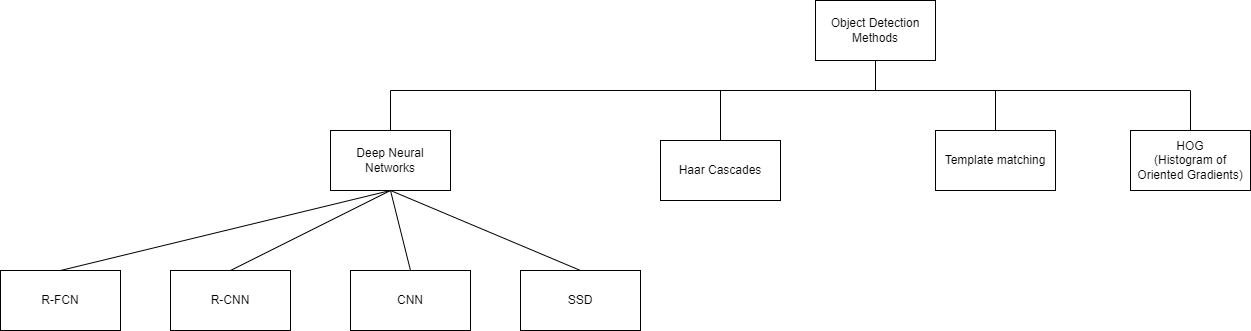

The diagram above was exported from draw.io. Its source (the exported page's mxGraphModel, read from the mxfile embedded in the PNG):
<mxGraphModel dx="1735" dy="621" grid="1" gridSize="10" guides="1" tooltips="1" connect="1" arrows="1" fold="1" page="1" pageScale="1" pageWidth="850" pageHeight="1100" math="0" shadow="0">
  <root>
    <mxCell id="0" />
    <mxCell id="1" parent="0" />
    <mxCell id="XS_hq0F6FrgG_SmOW1fT-3" style="edgeStyle=orthogonalEdgeStyle;rounded=0;orthogonalLoop=1;jettySize=auto;html=1;exitX=0.5;exitY=1;exitDx=0;exitDy=0;entryX=0.5;entryY=0;entryDx=0;entryDy=0;endArrow=none;endFill=0;" edge="1" parent="1" source="XS_hq0F6FrgG_SmOW1fT-1" target="XS_hq0F6FrgG_SmOW1fT-2">
      <mxGeometry relative="1" as="geometry">
        <Array as="points">
          <mxPoint x="425" y="160" />
          <mxPoint x="-60" y="160" />
        </Array>
      </mxGeometry>
    </mxCell>
    <mxCell id="XS_hq0F6FrgG_SmOW1fT-5" style="edgeStyle=orthogonalEdgeStyle;rounded=0;orthogonalLoop=1;jettySize=auto;html=1;exitX=0.5;exitY=1;exitDx=0;exitDy=0;entryX=0.5;entryY=0;entryDx=0;entryDy=0;endArrow=none;endFill=0;" edge="1" parent="1" source="XS_hq0F6FrgG_SmOW1fT-1" target="XS_hq0F6FrgG_SmOW1fT-4">
      <mxGeometry relative="1" as="geometry">
        <Array as="points">
          <mxPoint x="425" y="160" />
          <mxPoint x="270" y="160" />
        </Array>
      </mxGeometry>
    </mxCell>
    <mxCell id="XS_hq0F6FrgG_SmOW1fT-8" style="edgeStyle=orthogonalEdgeStyle;rounded=0;orthogonalLoop=1;jettySize=auto;html=1;entryX=0.5;entryY=0;entryDx=0;entryDy=0;endArrow=none;endFill=0;" edge="1" parent="1" source="XS_hq0F6FrgG_SmOW1fT-1" target="XS_hq0F6FrgG_SmOW1fT-6">
      <mxGeometry relative="1" as="geometry">
        <Array as="points">
          <mxPoint x="425" y="160" />
          <mxPoint x="545" y="160" />
        </Array>
      </mxGeometry>
    </mxCell>
    <mxCell id="XS_hq0F6FrgG_SmOW1fT-10" style="edgeStyle=orthogonalEdgeStyle;rounded=0;orthogonalLoop=1;jettySize=auto;html=1;exitX=0.5;exitY=1;exitDx=0;exitDy=0;entryX=0.5;entryY=0;entryDx=0;entryDy=0;endArrow=none;endFill=0;" edge="1" parent="1" source="XS_hq0F6FrgG_SmOW1fT-1" target="XS_hq0F6FrgG_SmOW1fT-9">
      <mxGeometry relative="1" as="geometry">
        <Array as="points">
          <mxPoint x="425" y="160" />
          <mxPoint x="740" y="160" />
        </Array>
      </mxGeometry>
    </mxCell>
    <mxCell id="XS_hq0F6FrgG_SmOW1fT-1" value="Object Detection Methods" style="rounded=0;whiteSpace=wrap;html=1;" vertex="1" parent="1">
      <mxGeometry x="365" y="70" width="120" height="60" as="geometry" />
    </mxCell>
    <mxCell id="XS_hq0F6FrgG_SmOW1fT-12" style="rounded=0;orthogonalLoop=1;jettySize=auto;html=1;exitX=0.5;exitY=1;exitDx=0;exitDy=0;entryX=0.5;entryY=0;entryDx=0;entryDy=0;endArrow=none;endFill=0;" edge="1" parent="1" source="XS_hq0F6FrgG_SmOW1fT-2" target="XS_hq0F6FrgG_SmOW1fT-11">
      <mxGeometry relative="1" as="geometry" />
    </mxCell>
    <mxCell id="XS_hq0F6FrgG_SmOW1fT-14" style="edgeStyle=none;rounded=0;orthogonalLoop=1;jettySize=auto;html=1;exitX=0.5;exitY=1;exitDx=0;exitDy=0;entryX=0.5;entryY=0;entryDx=0;entryDy=0;endArrow=none;endFill=0;" edge="1" parent="1" source="XS_hq0F6FrgG_SmOW1fT-2" target="XS_hq0F6FrgG_SmOW1fT-13">
      <mxGeometry relative="1" as="geometry" />
    </mxCell>
    <mxCell id="XS_hq0F6FrgG_SmOW1fT-23" style="edgeStyle=none;rounded=0;orthogonalLoop=1;jettySize=auto;html=1;exitX=0.5;exitY=1;exitDx=0;exitDy=0;entryX=0.5;entryY=0;entryDx=0;entryDy=0;endArrow=none;endFill=0;" edge="1" parent="1" source="XS_hq0F6FrgG_SmOW1fT-2" target="XS_hq0F6FrgG_SmOW1fT-21">
      <mxGeometry relative="1" as="geometry" />
    </mxCell>
    <mxCell id="XS_hq0F6FrgG_SmOW1fT-25" style="edgeStyle=none;rounded=0;orthogonalLoop=1;jettySize=auto;html=1;exitX=0.5;exitY=1;exitDx=0;exitDy=0;entryX=0.5;entryY=0;entryDx=0;entryDy=0;endArrow=none;endFill=0;" edge="1" parent="1" source="XS_hq0F6FrgG_SmOW1fT-2" target="XS_hq0F6FrgG_SmOW1fT-24">
      <mxGeometry relative="1" as="geometry" />
    </mxCell>
    <mxCell id="XS_hq0F6FrgG_SmOW1fT-2" value="Deep Neural Networks" style="rounded=0;whiteSpace=wrap;html=1;" vertex="1" parent="1">
      <mxGeometry x="-120" y="200" width="120" height="60" as="geometry" />
    </mxCell>
    <mxCell id="XS_hq0F6FrgG_SmOW1fT-4" value="Haar Cascades" style="rounded=0;whiteSpace=wrap;html=1;" vertex="1" parent="1">
      <mxGeometry x="210" y="210" width="120" height="60" as="geometry" />
    </mxCell>
    <mxCell id="XS_hq0F6FrgG_SmOW1fT-6" value="Template matching" style="rounded=0;whiteSpace=wrap;html=1;" vertex="1" parent="1">
      <mxGeometry x="485" y="200" width="120" height="60" as="geometry" />
    </mxCell>
    <mxCell id="XS_hq0F6FrgG_SmOW1fT-9" value="HOG&lt;br&gt;(Histogram of Oriented Gradients)" style="rounded=0;whiteSpace=wrap;html=1;" vertex="1" parent="1">
      <mxGeometry x="680" y="200" width="120" height="60" as="geometry" />
    </mxCell>
    <mxCell id="XS_hq0F6FrgG_SmOW1fT-11" value="SSD" style="rounded=0;whiteSpace=wrap;html=1;" vertex="1" parent="1">
      <mxGeometry x="70" y="340" width="120" height="60" as="geometry" />
    </mxCell>
    <mxCell id="XS_hq0F6FrgG_SmOW1fT-13" value="CNN&lt;br&gt;" style="rounded=0;whiteSpace=wrap;html=1;" vertex="1" parent="1">
      <mxGeometry x="-100" y="340" width="120" height="60" as="geometry" />
    </mxCell>
    <mxCell id="XS_hq0F6FrgG_SmOW1fT-21" value="R-CNN" style="rounded=0;whiteSpace=wrap;html=1;" vertex="1" parent="1">
      <mxGeometry x="-280" y="340" width="120" height="60" as="geometry" />
    </mxCell>
    <mxCell id="XS_hq0F6FrgG_SmOW1fT-24" value="R-FCN" style="rounded=0;whiteSpace=wrap;html=1;" vertex="1" parent="1">
      <mxGeometry x="-450" y="340" width="120" height="60" as="geometry" />
    </mxCell>
  </root>
</mxGraphModel>